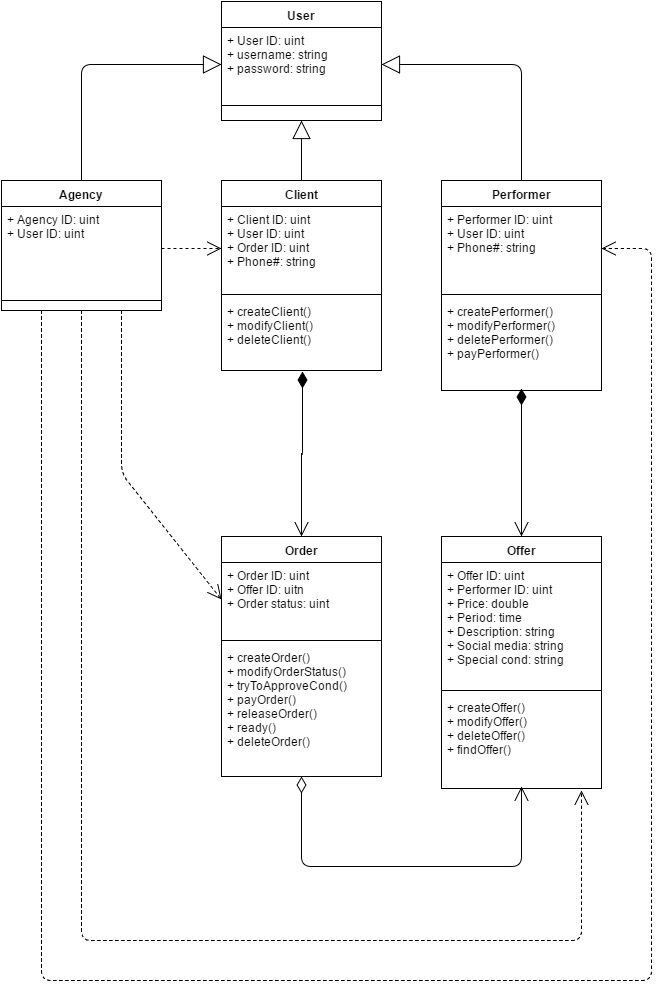

The diagram above was exported from draw.io. Its source (the exported page's mxGraphModel, read from the mxfile embedded in the PNG):
<mxGraphModel dx="1844" dy="1688" grid="1" gridSize="10" guides="1" tooltips="1" connect="1" arrows="1" fold="1" page="0" pageScale="1" pageWidth="826" pageHeight="1169" background="#ffffff" math="0" shadow="0">
  <root>
    <mxCell id="0" style=";html=1;" />
    <mxCell id="1" style=";html=1;" parent="0" />
    <mxCell id="117" value="User" style="swimlane;html=1;fontStyle=1;align=center;verticalAlign=top;childLayout=stackLayout;horizontal=1;startSize=26;horizontalStack=0;resizeParent=1;resizeLast=0;collapsible=1;marginBottom=0;swimlaneFillColor=#ffffff;rounded=0;fillColor=#FFFFFF;gradientColor=none;" parent="1" vertex="1">
      <mxGeometry x="-320" y="-729" width="160" height="119" as="geometry" />
    </mxCell>
    <mxCell id="118" value="&lt;div&gt;+ User ID: uint&lt;/div&gt;+ username: string&lt;div&gt;+ password: string&lt;/div&gt;&lt;div&gt;&lt;br&gt;&lt;/div&gt;" style="text;html=1;strokeColor=none;fillColor=none;align=left;verticalAlign=top;spacingLeft=4;spacingRight=4;whiteSpace=wrap;overflow=hidden;rotatable=0;points=[[0,0.5],[1,0.5]];portConstraint=eastwest;" parent="117" vertex="1">
      <mxGeometry y="26" width="160" height="74" as="geometry" />
    </mxCell>
    <mxCell id="119" value="" style="line;html=1;strokeWidth=1;fillColor=none;align=left;verticalAlign=middle;spacingTop=-1;spacingLeft=3;spacingRight=3;rotatable=0;labelPosition=right;points=[];portConstraint=eastwest;" parent="117" vertex="1">
      <mxGeometry y="100" width="160" height="8" as="geometry" />
    </mxCell>
    <mxCell id="121" value="Agency" style="swimlane;html=1;fontStyle=1;align=center;verticalAlign=top;childLayout=stackLayout;horizontal=1;startSize=26;horizontalStack=0;resizeParent=1;resizeLast=0;collapsible=1;marginBottom=0;swimlaneFillColor=#ffffff;rounded=0;fillColor=#FFFFFF;gradientColor=none;" parent="1" vertex="1">
      <mxGeometry x="-540" y="-550" width="160" height="130" as="geometry" />
    </mxCell>
    <mxCell id="122" value="+ Agency ID: uint&lt;div&gt;+ User ID: uint&lt;/div&gt;" style="text;html=1;strokeColor=none;fillColor=none;align=left;verticalAlign=top;spacingLeft=4;spacingRight=4;whiteSpace=wrap;overflow=hidden;rotatable=0;points=[[0,0.5],[1,0.5]];portConstraint=eastwest;" parent="121" vertex="1">
      <mxGeometry y="26" width="160" height="84" as="geometry" />
    </mxCell>
    <mxCell id="123" value="" style="line;html=1;strokeWidth=1;fillColor=none;align=left;verticalAlign=middle;spacingTop=-1;spacingLeft=3;spacingRight=3;rotatable=0;labelPosition=right;points=[];portConstraint=eastwest;" parent="121" vertex="1">
      <mxGeometry y="110" width="160" height="20" as="geometry" />
    </mxCell>
    <mxCell id="125" value="Performer" style="swimlane;html=1;fontStyle=1;align=center;verticalAlign=top;childLayout=stackLayout;horizontal=1;startSize=26;horizontalStack=0;resizeParent=1;resizeLast=0;collapsible=1;marginBottom=0;swimlaneFillColor=#ffffff;rounded=0;fillColor=#FFFFFF;gradientColor=none;" parent="1" vertex="1">
      <mxGeometry x="-100" y="-550" width="160" height="210" as="geometry" />
    </mxCell>
    <mxCell id="126" value="+ Performer ID: uint&lt;div&gt;+ User ID: uint&lt;/div&gt;&lt;div&gt;+ Phone#: string&lt;/div&gt;&lt;div&gt;&lt;br&gt;&lt;/div&gt;" style="text;html=1;strokeColor=none;fillColor=none;align=left;verticalAlign=top;spacingLeft=4;spacingRight=4;whiteSpace=wrap;overflow=hidden;rotatable=0;points=[[0,0.5],[1,0.5]];portConstraint=eastwest;" parent="125" vertex="1">
      <mxGeometry y="26" width="160" height="84" as="geometry" />
    </mxCell>
    <mxCell id="127" value="" style="line;html=1;strokeWidth=1;fillColor=none;align=left;verticalAlign=middle;spacingTop=-1;spacingLeft=3;spacingRight=3;rotatable=0;labelPosition=right;points=[];portConstraint=eastwest;" parent="125" vertex="1">
      <mxGeometry y="110" width="160" height="8" as="geometry" />
    </mxCell>
    <mxCell id="128" value="&lt;span&gt;+ createPerformer()&lt;/span&gt;&lt;div&gt;+ modify&lt;span&gt;Performer&lt;/span&gt;&lt;span&gt;()&lt;/span&gt;&lt;/div&gt;&lt;div&gt;+ delete&lt;span&gt;Performer&lt;/span&gt;&lt;span&gt;()&lt;/span&gt;&lt;/div&gt;&lt;div&gt;&lt;span&gt;+ payPerformer()&lt;/span&gt;&lt;/div&gt;" style="text;html=1;strokeColor=none;fillColor=none;align=left;verticalAlign=top;spacingLeft=4;spacingRight=4;whiteSpace=wrap;overflow=hidden;rotatable=0;points=[[0,0.5],[1,0.5]];portConstraint=eastwest;" parent="125" vertex="1">
      <mxGeometry y="118" width="160" height="92" as="geometry" />
    </mxCell>
    <mxCell id="129" value="Client" style="swimlane;html=1;fontStyle=1;align=center;verticalAlign=top;childLayout=stackLayout;horizontal=1;startSize=26;horizontalStack=0;resizeParent=1;resizeLast=0;collapsible=1;marginBottom=0;swimlaneFillColor=#ffffff;rounded=0;fillColor=#FFFFFF;gradientColor=none;" parent="1" vertex="1">
      <mxGeometry x="-320" y="-550" width="160" height="190" as="geometry" />
    </mxCell>
    <mxCell id="130" value="+ Client ID: uint&lt;div&gt;+ User ID: uint&lt;/div&gt;&lt;div&gt;+ Order ID: uint&lt;/div&gt;&lt;div&gt;+ Phone#: string&lt;/div&gt;" style="text;html=1;strokeColor=none;fillColor=none;align=left;verticalAlign=top;spacingLeft=4;spacingRight=4;whiteSpace=wrap;overflow=hidden;rotatable=0;points=[[0,0.5],[1,0.5]];portConstraint=eastwest;" parent="129" vertex="1">
      <mxGeometry y="26" width="160" height="84" as="geometry" />
    </mxCell>
    <mxCell id="131" value="" style="line;html=1;strokeWidth=1;fillColor=none;align=left;verticalAlign=middle;spacingTop=-1;spacingLeft=3;spacingRight=3;rotatable=0;labelPosition=right;points=[];portConstraint=eastwest;" parent="129" vertex="1">
      <mxGeometry y="110" width="160" height="8" as="geometry" />
    </mxCell>
    <mxCell id="132" value="+ createClient()&lt;div&gt;+ modifyClient()&lt;/div&gt;&lt;div&gt;+ deleteClient()&lt;/div&gt;" style="text;html=1;strokeColor=none;fillColor=none;align=left;verticalAlign=top;spacingLeft=4;spacingRight=4;whiteSpace=wrap;overflow=hidden;rotatable=0;points=[[0,0.5],[1,0.5]];portConstraint=eastwest;" parent="129" vertex="1">
      <mxGeometry y="118" width="160" height="72" as="geometry" />
    </mxCell>
    <mxCell id="133" value="Order" style="swimlane;html=1;fontStyle=1;align=center;verticalAlign=top;childLayout=stackLayout;horizontal=1;startSize=26;horizontalStack=0;resizeParent=1;resizeLast=0;collapsible=1;marginBottom=0;swimlaneFillColor=#ffffff;rounded=0;fillColor=#FFFFFF;gradientColor=none;" parent="1" vertex="1">
      <mxGeometry x="-320" y="-194" width="160" height="240" as="geometry" />
    </mxCell>
    <mxCell id="134" value="+ Order ID: uint&lt;div&gt;+ Offer ID: uitn&lt;/div&gt;&lt;div&gt;+ Order status: uint&lt;/div&gt;" style="text;html=1;strokeColor=none;fillColor=none;align=left;verticalAlign=top;spacingLeft=4;spacingRight=4;whiteSpace=wrap;overflow=hidden;rotatable=0;points=[[0,0.5],[1,0.5]];portConstraint=eastwest;" parent="133" vertex="1">
      <mxGeometry y="26" width="160" height="74" as="geometry" />
    </mxCell>
    <mxCell id="135" value="" style="line;html=1;strokeWidth=1;fillColor=none;align=left;verticalAlign=middle;spacingTop=-1;spacingLeft=3;spacingRight=3;rotatable=0;labelPosition=right;points=[];portConstraint=eastwest;" parent="133" vertex="1">
      <mxGeometry y="100" width="160" height="8" as="geometry" />
    </mxCell>
    <mxCell id="136" value="&lt;span&gt;+ createOrder()&lt;/span&gt;&lt;div&gt;+ modifyOrderStatus()&lt;/div&gt;&lt;div&gt;&lt;span&gt;+ tryToApproveCond()&lt;/span&gt;&lt;br&gt;&lt;/div&gt;&lt;div&gt;+ payOrder()&lt;/div&gt;&lt;div&gt;+ releaseOrder()&lt;/div&gt;&lt;div&gt;+ ready()&lt;/div&gt;&lt;div&gt;+ deleteOrder()&lt;/div&gt;" style="text;html=1;strokeColor=none;fillColor=none;align=left;verticalAlign=top;spacingLeft=4;spacingRight=4;whiteSpace=wrap;overflow=hidden;rotatable=0;points=[[0,0.5],[1,0.5]];portConstraint=eastwest;" parent="133" vertex="1">
      <mxGeometry y="108" width="160" height="122" as="geometry" />
    </mxCell>
    <mxCell id="137" value="Offer" style="swimlane;html=1;fontStyle=1;align=center;verticalAlign=top;childLayout=stackLayout;horizontal=1;startSize=26;horizontalStack=0;resizeParent=1;resizeLast=0;collapsible=1;marginBottom=0;swimlaneFillColor=#ffffff;rounded=0;fillColor=#FFFFFF;gradientColor=none;" parent="1" vertex="1">
      <mxGeometry x="-100" y="-194" width="160" height="252" as="geometry" />
    </mxCell>
    <mxCell id="138" value="+ Offer ID: uint&lt;div&gt;+ Performer ID: uint&lt;/div&gt;&lt;div&gt;+ Price: double&lt;/div&gt;&lt;div&gt;+ Period: time&lt;/div&gt;&lt;div&gt;+ Description: string&lt;/div&gt;&lt;div&gt;+ Social media: string&lt;/div&gt;&lt;div&gt;+ Special cond: string&lt;/div&gt;&lt;div&gt;&lt;br&gt;&lt;div&gt;&lt;br&gt;&lt;/div&gt;&lt;/div&gt;" style="text;html=1;strokeColor=none;fillColor=none;align=left;verticalAlign=top;spacingLeft=4;spacingRight=4;whiteSpace=wrap;overflow=hidden;rotatable=0;points=[[0,0.5],[1,0.5]];portConstraint=eastwest;" parent="137" vertex="1">
      <mxGeometry y="26" width="160" height="124" as="geometry" />
    </mxCell>
    <mxCell id="139" value="" style="line;html=1;strokeWidth=1;fillColor=none;align=left;verticalAlign=middle;spacingTop=-1;spacingLeft=3;spacingRight=3;rotatable=0;labelPosition=right;points=[];portConstraint=eastwest;" parent="137" vertex="1">
      <mxGeometry y="150" width="160" height="8" as="geometry" />
    </mxCell>
    <mxCell id="140" value="&lt;span&gt;+ createOffer()&lt;/span&gt;&lt;div&gt;+ modifyOffer()&lt;/div&gt;&lt;div&gt;+ deleteOffer()&lt;/div&gt;&lt;div&gt;+ findOffer()&lt;/div&gt;" style="text;html=1;strokeColor=none;fillColor=none;align=left;verticalAlign=top;spacingLeft=4;spacingRight=4;whiteSpace=wrap;overflow=hidden;rotatable=0;points=[[0,0.5],[1,0.5]];portConstraint=eastwest;" parent="137" vertex="1">
      <mxGeometry y="158" width="160" height="80" as="geometry" />
    </mxCell>
    <mxCell id="151" value="" style="endArrow=block;endSize=16;endFill=0;html=1;exitX=0.5;exitY=0;entryX=0;entryY=0.5;" parent="1" source="121" target="118" edge="1">
      <mxGeometry width="160" relative="1" as="geometry">
        <mxPoint x="-580" y="-780" as="sourcePoint" />
        <mxPoint x="-420" y="-780" as="targetPoint" />
        <Array as="points">
          <mxPoint x="-460" y="-666" />
        </Array>
      </mxGeometry>
    </mxCell>
    <mxCell id="152" value="" style="endArrow=block;endSize=16;endFill=0;html=1;exitX=0.5;exitY=0;entryX=0.5;entryY=1;" parent="1" source="129" target="117" edge="1">
      <mxGeometry x="-430.3529411764705" y="-586.9411764705883" width="160" as="geometry">
        <mxPoint x="-430.3529411764705" y="-474" as="sourcePoint" />
        <mxPoint x="-240.10245901639337" y="-611" as="targetPoint" />
      </mxGeometry>
    </mxCell>
    <mxCell id="153" value="" style="endArrow=block;endSize=16;endFill=0;html=1;exitX=0.5;exitY=0;entryX=1;entryY=0.5;" parent="1" source="125" target="118" edge="1">
      <mxGeometry x="-420.3529411764705" y="-576.9411764705883" width="160" as="geometry">
        <mxPoint x="-420.3529411764705" y="-464" as="sourcePoint" />
        <mxPoint x="-149.76470588235293" y="-576.9411764705883" as="targetPoint" />
        <Array as="points">
          <mxPoint x="-20" y="-666" />
        </Array>
      </mxGeometry>
    </mxCell>
    <mxCell id="158" value="" style="endArrow=open;html=1;endSize=12;startArrow=diamondThin;startSize=14;startFill=1;edgeStyle=orthogonalEdgeStyle;align=left;verticalAlign=bottom;entryX=0.5;entryY=0;exitX=0.498;exitY=0.981;exitPerimeter=0;" parent="1" source="128" target="137" edge="1">
      <mxGeometry x="0.0105" y="61" relative="1" as="geometry">
        <mxPoint x="190" y="-316" as="sourcePoint" />
        <mxPoint x="-21" y="-260" as="targetPoint" />
        <Array as="points">
          <mxPoint x="-20" y="-300" />
          <mxPoint x="-20" y="-300" />
        </Array>
        <mxPoint x="-11" y="-35" as="offset" />
      </mxGeometry>
    </mxCell>
    <mxCell id="161" value="" style="endArrow=open;html=1;endSize=12;startArrow=diamondThin;startSize=14;startFill=0;edgeStyle=orthogonalEdgeStyle;align=left;verticalAlign=bottom;exitX=0.5;exitY=1;" parent="1" source="133" edge="1">
      <mxGeometry x="-1" y="3" relative="1" as="geometry">
        <mxPoint x="-100" y="170" as="sourcePoint" />
        <mxPoint x="-20" y="56" as="targetPoint" />
        <Array as="points">
          <mxPoint x="-240" y="136" />
          <mxPoint x="-20" y="136" />
        </Array>
      </mxGeometry>
    </mxCell>
    <mxCell id="163" value="" style="endArrow=open;endSize=12;dashed=1;html=1;exitX=0.75;exitY=1;entryX=0;entryY=0.5;" parent="1" source="121" target="134" edge="1">
      <mxGeometry width="160" relative="1" as="geometry">
        <mxPoint x="-550" y="-126" as="sourcePoint" />
        <mxPoint x="-390" y="-126" as="targetPoint" />
        <Array as="points">
          <mxPoint x="-420" y="-257" />
        </Array>
      </mxGeometry>
    </mxCell>
    <mxCell id="165" value="" style="endArrow=open;endSize=12;dashed=1;html=1;exitX=1;exitY=0.5;entryX=0;entryY=0.5;" parent="1" source="122" target="130" edge="1">
      <mxGeometry x="-450.3529411764705" y="-380" width="160" as="geometry">
        <mxPoint x="-450.3529411764705" y="-380" as="sourcePoint" />
        <mxPoint x="-310.3529411764705" y="-163.52941176470586" as="targetPoint" />
        <Array as="points" />
      </mxGeometry>
    </mxCell>
    <mxCell id="166" value="" style="endArrow=open;endSize=12;dashed=1;html=1;exitX=0.5;exitY=1;" parent="1" source="121" edge="1">
      <mxGeometry x="-450.3529411764705" y="-380" width="160" as="geometry">
        <mxPoint x="-450.3529411764705" y="-380" as="sourcePoint" />
        <mxPoint x="40" y="60" as="targetPoint" />
        <Array as="points">
          <mxPoint x="-460" y="210" />
          <mxPoint x="40" y="210" />
        </Array>
      </mxGeometry>
    </mxCell>
    <mxCell id="167" value="" style="endArrow=open;endSize=12;dashed=1;html=1;exitX=0.25;exitY=1;entryX=1;entryY=0.5;" parent="1" source="121" target="126" edge="1">
      <mxGeometry width="160" relative="1" as="geometry">
        <mxPoint x="-530" y="84" as="sourcePoint" />
        <mxPoint x="-320" y="74" as="targetPoint" />
        <Array as="points">
          <mxPoint x="-500" y="250" />
          <mxPoint x="110" y="250" />
          <mxPoint x="110" y="-482" />
        </Array>
      </mxGeometry>
    </mxCell>
    <mxCell id="168" value="" style="endArrow=open;html=1;endSize=12;startArrow=diamondThin;startSize=14;startFill=1;edgeStyle=orthogonalEdgeStyle;align=left;verticalAlign=bottom;exitX=0.506;exitY=1.014;exitPerimeter=0;" edge="1" parent="1" source="132" target="133">
      <mxGeometry x="-240" y="-331" as="geometry">
        <mxPoint x="-240" y="-331" as="sourcePoint" />
        <mxPoint x="-240" y="-290" as="targetPoint" />
        <Array as="points">
          <mxPoint x="-239" y="-277" />
          <mxPoint x="-240" y="-277" />
        </Array>
        <mxPoint x="-11" y="-35" as="offset" />
      </mxGeometry>
    </mxCell>
  </root>
</mxGraphModel>